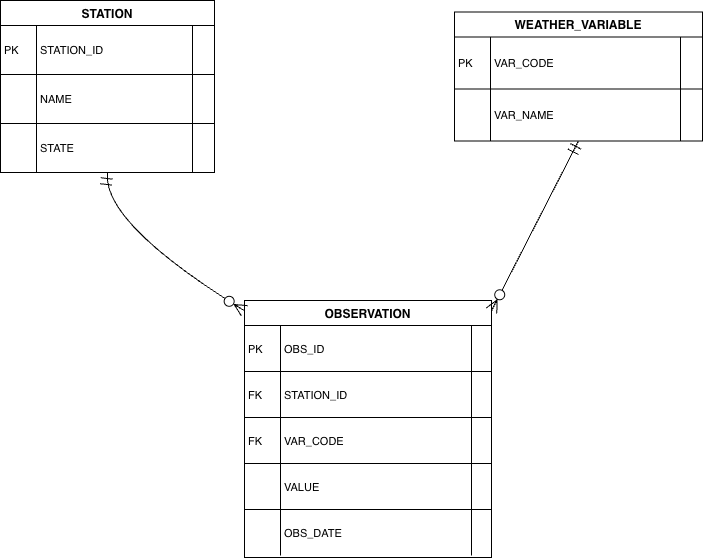

The diagram above was exported from draw.io. Its source (the exported page's mxGraphModel, read from the mxfile embedded in the PNG):
<mxGraphModel dx="466" dy="614" grid="1" gridSize="10" guides="1" tooltips="1" connect="1" arrows="1" fold="1" page="1" pageScale="1" pageWidth="850" pageHeight="1100" math="0" shadow="0">
  <root>
    <mxCell id="0" />
    <mxCell id="1" parent="0" />
    <mxCell id="zPc9-NJGQSDTrm6tcSz5-2" parent="1" style="shape=table;startSize=25;container=1;collapsible=0;childLayout=tableLayout;fixedRows=1;rowLines=1;fontStyle=1;align=center;resizeLast=1;" value="STATION" vertex="1">
      <mxGeometry height="172" width="214" x="26" y="210" as="geometry" />
    </mxCell>
    <mxCell id="zPc9-NJGQSDTrm6tcSz5-3" parent="zPc9-NJGQSDTrm6tcSz5-2" style="shape=tableRow;horizontal=0;startSize=0;swimlaneHead=0;swimlaneBody=0;fillColor=none;collapsible=0;dropTarget=0;points=[[0,0.5],[1,0.5]];portConstraint=eastwest;top=0;left=0;right=0;bottom=0;" vertex="1">
      <mxGeometry height="49" width="214" y="25" as="geometry" />
    </mxCell>
    <mxCell id="zPc9-NJGQSDTrm6tcSz5-4" parent="zPc9-NJGQSDTrm6tcSz5-3" style="shape=partialRectangle;connectable=0;fillColor=none;top=0;left=0;bottom=0;right=0;align=left;spacingLeft=2;overflow=hidden;fontSize=11;" value="PK" vertex="1">
      <mxGeometry height="49" width="36" as="geometry">
        <mxRectangle height="49" width="36" as="alternateBounds" />
      </mxGeometry>
    </mxCell>
    <mxCell id="zPc9-NJGQSDTrm6tcSz5-5" parent="zPc9-NJGQSDTrm6tcSz5-3" style="shape=partialRectangle;connectable=0;fillColor=none;top=0;left=0;bottom=0;right=0;align=left;spacingLeft=2;overflow=hidden;fontSize=11;" value="STATION_ID" vertex="1">
      <mxGeometry height="49" width="156" x="36" as="geometry">
        <mxRectangle height="49" width="156" as="alternateBounds" />
      </mxGeometry>
    </mxCell>
    <mxCell id="zPc9-NJGQSDTrm6tcSz5-6" parent="zPc9-NJGQSDTrm6tcSz5-3" style="shape=partialRectangle;connectable=0;fillColor=none;top=0;left=0;bottom=0;right=0;align=left;spacingLeft=2;overflow=hidden;fontSize=11;" value="" vertex="1">
      <mxGeometry height="49" width="22" x="192" as="geometry">
        <mxRectangle height="49" width="22" as="alternateBounds" />
      </mxGeometry>
    </mxCell>
    <mxCell id="zPc9-NJGQSDTrm6tcSz5-7" parent="zPc9-NJGQSDTrm6tcSz5-2" style="shape=tableRow;horizontal=0;startSize=0;swimlaneHead=0;swimlaneBody=0;fillColor=none;collapsible=0;dropTarget=0;points=[[0,0.5],[1,0.5]];portConstraint=eastwest;top=0;left=0;right=0;bottom=0;" vertex="1">
      <mxGeometry height="49" width="214" y="74" as="geometry" />
    </mxCell>
    <mxCell id="zPc9-NJGQSDTrm6tcSz5-8" parent="zPc9-NJGQSDTrm6tcSz5-7" style="shape=partialRectangle;connectable=0;fillColor=none;top=0;left=0;bottom=0;right=0;align=left;spacingLeft=2;overflow=hidden;fontSize=11;" value="" vertex="1">
      <mxGeometry height="49" width="36" as="geometry">
        <mxRectangle height="49" width="36" as="alternateBounds" />
      </mxGeometry>
    </mxCell>
    <mxCell id="zPc9-NJGQSDTrm6tcSz5-9" parent="zPc9-NJGQSDTrm6tcSz5-7" style="shape=partialRectangle;connectable=0;fillColor=none;top=0;left=0;bottom=0;right=0;align=left;spacingLeft=2;overflow=hidden;fontSize=11;" value="NAME" vertex="1">
      <mxGeometry height="49" width="156" x="36" as="geometry">
        <mxRectangle height="49" width="156" as="alternateBounds" />
      </mxGeometry>
    </mxCell>
    <mxCell id="zPc9-NJGQSDTrm6tcSz5-10" parent="zPc9-NJGQSDTrm6tcSz5-7" style="shape=partialRectangle;connectable=0;fillColor=none;top=0;left=0;bottom=0;right=0;align=left;spacingLeft=2;overflow=hidden;fontSize=11;" value="" vertex="1">
      <mxGeometry height="49" width="22" x="192" as="geometry">
        <mxRectangle height="49" width="22" as="alternateBounds" />
      </mxGeometry>
    </mxCell>
    <mxCell id="zPc9-NJGQSDTrm6tcSz5-11" parent="zPc9-NJGQSDTrm6tcSz5-2" style="shape=tableRow;horizontal=0;startSize=0;swimlaneHead=0;swimlaneBody=0;fillColor=none;collapsible=0;dropTarget=0;points=[[0,0.5],[1,0.5]];portConstraint=eastwest;top=0;left=0;right=0;bottom=0;" vertex="1">
      <mxGeometry height="49" width="214" y="123" as="geometry" />
    </mxCell>
    <mxCell id="zPc9-NJGQSDTrm6tcSz5-12" parent="zPc9-NJGQSDTrm6tcSz5-11" style="shape=partialRectangle;connectable=0;fillColor=none;top=0;left=0;bottom=0;right=0;align=left;spacingLeft=2;overflow=hidden;fontSize=11;" value="" vertex="1">
      <mxGeometry height="49" width="36" as="geometry">
        <mxRectangle height="49" width="36" as="alternateBounds" />
      </mxGeometry>
    </mxCell>
    <mxCell id="zPc9-NJGQSDTrm6tcSz5-13" parent="zPc9-NJGQSDTrm6tcSz5-11" style="shape=partialRectangle;connectable=0;fillColor=none;top=0;left=0;bottom=0;right=0;align=left;spacingLeft=2;overflow=hidden;fontSize=11;" value="STATE" vertex="1">
      <mxGeometry height="49" width="156" x="36" as="geometry">
        <mxRectangle height="49" width="156" as="alternateBounds" />
      </mxGeometry>
    </mxCell>
    <mxCell id="zPc9-NJGQSDTrm6tcSz5-14" parent="zPc9-NJGQSDTrm6tcSz5-11" style="shape=partialRectangle;connectable=0;fillColor=none;top=0;left=0;bottom=0;right=0;align=left;spacingLeft=2;overflow=hidden;fontSize=11;" value="" vertex="1">
      <mxGeometry height="49" width="22" x="192" as="geometry">
        <mxRectangle height="49" width="22" as="alternateBounds" />
      </mxGeometry>
    </mxCell>
    <mxCell id="zPc9-NJGQSDTrm6tcSz5-15" parent="1" style="shape=table;startSize=25;container=1;collapsible=0;childLayout=tableLayout;fixedRows=1;rowLines=1;fontStyle=1;align=center;resizeLast=1;" value="OBSERVATION" vertex="1">
      <mxGeometry height="257" width="247" x="270" y="510" as="geometry" />
    </mxCell>
    <mxCell id="zPc9-NJGQSDTrm6tcSz5-16" parent="zPc9-NJGQSDTrm6tcSz5-15" style="shape=tableRow;horizontal=0;startSize=0;swimlaneHead=0;swimlaneBody=0;fillColor=none;collapsible=0;dropTarget=0;points=[[0,0.5],[1,0.5]];portConstraint=eastwest;top=0;left=0;right=0;bottom=0;" vertex="1">
      <mxGeometry height="46" width="247" y="25" as="geometry" />
    </mxCell>
    <mxCell id="zPc9-NJGQSDTrm6tcSz5-17" parent="zPc9-NJGQSDTrm6tcSz5-16" style="shape=partialRectangle;connectable=0;fillColor=none;top=0;left=0;bottom=0;right=0;align=left;spacingLeft=2;overflow=hidden;fontSize=11;" value="PK" vertex="1">
      <mxGeometry height="46" width="36" as="geometry">
        <mxRectangle height="46" width="36" as="alternateBounds" />
      </mxGeometry>
    </mxCell>
    <mxCell id="zPc9-NJGQSDTrm6tcSz5-18" parent="zPc9-NJGQSDTrm6tcSz5-16" style="shape=partialRectangle;connectable=0;fillColor=none;top=0;left=0;bottom=0;right=0;align=left;spacingLeft=2;overflow=hidden;fontSize=11;" value="OBS_ID" vertex="1">
      <mxGeometry height="46" width="191" x="36" as="geometry">
        <mxRectangle height="46" width="191" as="alternateBounds" />
      </mxGeometry>
    </mxCell>
    <mxCell id="zPc9-NJGQSDTrm6tcSz5-19" parent="zPc9-NJGQSDTrm6tcSz5-16" style="shape=partialRectangle;connectable=0;fillColor=none;top=0;left=0;bottom=0;right=0;align=left;spacingLeft=2;overflow=hidden;fontSize=11;" value="" vertex="1">
      <mxGeometry height="46" width="20" x="227" as="geometry">
        <mxRectangle height="46" width="20" as="alternateBounds" />
      </mxGeometry>
    </mxCell>
    <mxCell id="zPc9-NJGQSDTrm6tcSz5-20" parent="zPc9-NJGQSDTrm6tcSz5-15" style="shape=tableRow;horizontal=0;startSize=0;swimlaneHead=0;swimlaneBody=0;fillColor=none;collapsible=0;dropTarget=0;points=[[0,0.5],[1,0.5]];portConstraint=eastwest;top=0;left=0;right=0;bottom=0;" vertex="1">
      <mxGeometry height="46" width="247" y="71" as="geometry" />
    </mxCell>
    <mxCell id="zPc9-NJGQSDTrm6tcSz5-21" parent="zPc9-NJGQSDTrm6tcSz5-20" style="shape=partialRectangle;connectable=0;fillColor=none;top=0;left=0;bottom=0;right=0;align=left;spacingLeft=2;overflow=hidden;fontSize=11;" value="FK" vertex="1">
      <mxGeometry height="46" width="36" as="geometry">
        <mxRectangle height="46" width="36" as="alternateBounds" />
      </mxGeometry>
    </mxCell>
    <mxCell id="zPc9-NJGQSDTrm6tcSz5-22" parent="zPc9-NJGQSDTrm6tcSz5-20" style="shape=partialRectangle;connectable=0;fillColor=none;top=0;left=0;bottom=0;right=0;align=left;spacingLeft=2;overflow=hidden;fontSize=11;" value="STATION_ID" vertex="1">
      <mxGeometry height="46" width="191" x="36" as="geometry">
        <mxRectangle height="46" width="191" as="alternateBounds" />
      </mxGeometry>
    </mxCell>
    <mxCell id="zPc9-NJGQSDTrm6tcSz5-23" parent="zPc9-NJGQSDTrm6tcSz5-20" style="shape=partialRectangle;connectable=0;fillColor=none;top=0;left=0;bottom=0;right=0;align=left;spacingLeft=2;overflow=hidden;fontSize=11;" value="" vertex="1">
      <mxGeometry height="46" width="20" x="227" as="geometry">
        <mxRectangle height="46" width="20" as="alternateBounds" />
      </mxGeometry>
    </mxCell>
    <mxCell id="zPc9-NJGQSDTrm6tcSz5-24" parent="zPc9-NJGQSDTrm6tcSz5-15" style="shape=tableRow;horizontal=0;startSize=0;swimlaneHead=0;swimlaneBody=0;fillColor=none;collapsible=0;dropTarget=0;points=[[0,0.5],[1,0.5]];portConstraint=eastwest;top=0;left=0;right=0;bottom=0;" vertex="1">
      <mxGeometry height="46" width="247" y="117" as="geometry" />
    </mxCell>
    <mxCell id="zPc9-NJGQSDTrm6tcSz5-25" parent="zPc9-NJGQSDTrm6tcSz5-24" style="shape=partialRectangle;connectable=0;fillColor=none;top=0;left=0;bottom=0;right=0;align=left;spacingLeft=2;overflow=hidden;fontSize=11;" value="FK" vertex="1">
      <mxGeometry height="46" width="36" as="geometry">
        <mxRectangle height="46" width="36" as="alternateBounds" />
      </mxGeometry>
    </mxCell>
    <mxCell id="zPc9-NJGQSDTrm6tcSz5-26" parent="zPc9-NJGQSDTrm6tcSz5-24" style="shape=partialRectangle;connectable=0;fillColor=none;top=0;left=0;bottom=0;right=0;align=left;spacingLeft=2;overflow=hidden;fontSize=11;" value="VAR_CODE" vertex="1">
      <mxGeometry height="46" width="191" x="36" as="geometry">
        <mxRectangle height="46" width="191" as="alternateBounds" />
      </mxGeometry>
    </mxCell>
    <mxCell id="zPc9-NJGQSDTrm6tcSz5-27" parent="zPc9-NJGQSDTrm6tcSz5-24" style="shape=partialRectangle;connectable=0;fillColor=none;top=0;left=0;bottom=0;right=0;align=left;spacingLeft=2;overflow=hidden;fontSize=11;" value="" vertex="1">
      <mxGeometry height="46" width="20" x="227" as="geometry">
        <mxRectangle height="46" width="20" as="alternateBounds" />
      </mxGeometry>
    </mxCell>
    <mxCell id="zPc9-NJGQSDTrm6tcSz5-28" parent="zPc9-NJGQSDTrm6tcSz5-15" style="shape=tableRow;horizontal=0;startSize=0;swimlaneHead=0;swimlaneBody=0;fillColor=none;collapsible=0;dropTarget=0;points=[[0,0.5],[1,0.5]];portConstraint=eastwest;top=0;left=0;right=0;bottom=0;" vertex="1">
      <mxGeometry height="46" width="247" y="163" as="geometry" />
    </mxCell>
    <mxCell id="zPc9-NJGQSDTrm6tcSz5-29" parent="zPc9-NJGQSDTrm6tcSz5-28" style="shape=partialRectangle;connectable=0;fillColor=none;top=0;left=0;bottom=0;right=0;align=left;spacingLeft=2;overflow=hidden;fontSize=11;" value="" vertex="1">
      <mxGeometry height="46" width="36" as="geometry">
        <mxRectangle height="46" width="36" as="alternateBounds" />
      </mxGeometry>
    </mxCell>
    <mxCell id="zPc9-NJGQSDTrm6tcSz5-30" parent="zPc9-NJGQSDTrm6tcSz5-28" style="shape=partialRectangle;connectable=0;fillColor=none;top=0;left=0;bottom=0;right=0;align=left;spacingLeft=2;overflow=hidden;fontSize=11;" value="VALUE" vertex="1">
      <mxGeometry height="46" width="191" x="36" as="geometry">
        <mxRectangle height="46" width="191" as="alternateBounds" />
      </mxGeometry>
    </mxCell>
    <mxCell id="zPc9-NJGQSDTrm6tcSz5-31" parent="zPc9-NJGQSDTrm6tcSz5-28" style="shape=partialRectangle;connectable=0;fillColor=none;top=0;left=0;bottom=0;right=0;align=left;spacingLeft=2;overflow=hidden;fontSize=11;" value="" vertex="1">
      <mxGeometry height="46" width="20" x="227" as="geometry">
        <mxRectangle height="46" width="20" as="alternateBounds" />
      </mxGeometry>
    </mxCell>
    <mxCell id="zPc9-NJGQSDTrm6tcSz5-32" parent="zPc9-NJGQSDTrm6tcSz5-15" style="shape=tableRow;horizontal=0;startSize=0;swimlaneHead=0;swimlaneBody=0;fillColor=none;collapsible=0;dropTarget=0;points=[[0,0.5],[1,0.5]];portConstraint=eastwest;top=0;left=0;right=0;bottom=0;" vertex="1">
      <mxGeometry height="46" width="247" y="209" as="geometry" />
    </mxCell>
    <mxCell id="zPc9-NJGQSDTrm6tcSz5-33" parent="zPc9-NJGQSDTrm6tcSz5-32" style="shape=partialRectangle;connectable=0;fillColor=none;top=0;left=0;bottom=0;right=0;align=left;spacingLeft=2;overflow=hidden;fontSize=11;" value="" vertex="1">
      <mxGeometry height="46" width="36" as="geometry">
        <mxRectangle height="46" width="36" as="alternateBounds" />
      </mxGeometry>
    </mxCell>
    <mxCell id="zPc9-NJGQSDTrm6tcSz5-34" parent="zPc9-NJGQSDTrm6tcSz5-32" style="shape=partialRectangle;connectable=0;fillColor=none;top=0;left=0;bottom=0;right=0;align=left;spacingLeft=2;overflow=hidden;fontSize=11;" value="OBS_DATE" vertex="1">
      <mxGeometry height="46" width="191" x="36" as="geometry">
        <mxRectangle height="46" width="191" as="alternateBounds" />
      </mxGeometry>
    </mxCell>
    <mxCell id="zPc9-NJGQSDTrm6tcSz5-35" parent="zPc9-NJGQSDTrm6tcSz5-32" style="shape=partialRectangle;connectable=0;fillColor=none;top=0;left=0;bottom=0;right=0;align=left;spacingLeft=2;overflow=hidden;fontSize=11;" value="" vertex="1">
      <mxGeometry height="46" width="20" x="227" as="geometry">
        <mxRectangle height="46" width="20" as="alternateBounds" />
      </mxGeometry>
    </mxCell>
    <mxCell id="zPc9-NJGQSDTrm6tcSz5-36" parent="1" style="shape=table;startSize=25;container=1;collapsible=0;childLayout=tableLayout;fixedRows=1;rowLines=1;fontStyle=1;align=center;resizeLast=1;" value="WEATHER_VARIABLE" vertex="1">
      <mxGeometry height="129" width="248" x="480" y="221.5" as="geometry" />
    </mxCell>
    <mxCell id="zPc9-NJGQSDTrm6tcSz5-37" parent="zPc9-NJGQSDTrm6tcSz5-36" style="shape=tableRow;horizontal=0;startSize=0;swimlaneHead=0;swimlaneBody=0;fillColor=none;collapsible=0;dropTarget=0;points=[[0,0.5],[1,0.5]];portConstraint=eastwest;top=0;left=0;right=0;bottom=0;" vertex="1">
      <mxGeometry height="52" width="248" y="25" as="geometry" />
    </mxCell>
    <mxCell id="zPc9-NJGQSDTrm6tcSz5-38" parent="zPc9-NJGQSDTrm6tcSz5-37" style="shape=partialRectangle;connectable=0;fillColor=none;top=0;left=0;bottom=0;right=0;align=left;spacingLeft=2;overflow=hidden;fontSize=11;" value="PK" vertex="1">
      <mxGeometry height="52" width="36" as="geometry">
        <mxRectangle height="52" width="36" as="alternateBounds" />
      </mxGeometry>
    </mxCell>
    <mxCell id="zPc9-NJGQSDTrm6tcSz5-39" parent="zPc9-NJGQSDTrm6tcSz5-37" style="shape=partialRectangle;connectable=0;fillColor=none;top=0;left=0;bottom=0;right=0;align=left;spacingLeft=2;overflow=hidden;fontSize=11;" value="VAR_CODE" vertex="1">
      <mxGeometry height="52" width="190" x="36" as="geometry">
        <mxRectangle height="52" width="190" as="alternateBounds" />
      </mxGeometry>
    </mxCell>
    <mxCell id="zPc9-NJGQSDTrm6tcSz5-40" parent="zPc9-NJGQSDTrm6tcSz5-37" style="shape=partialRectangle;connectable=0;fillColor=none;top=0;left=0;bottom=0;right=0;align=left;spacingLeft=2;overflow=hidden;fontSize=11;" value="" vertex="1">
      <mxGeometry height="52" width="22" x="226" as="geometry">
        <mxRectangle height="52" width="22" as="alternateBounds" />
      </mxGeometry>
    </mxCell>
    <mxCell id="zPc9-NJGQSDTrm6tcSz5-41" parent="zPc9-NJGQSDTrm6tcSz5-36" style="shape=tableRow;horizontal=0;startSize=0;swimlaneHead=0;swimlaneBody=0;fillColor=none;collapsible=0;dropTarget=0;points=[[0,0.5],[1,0.5]];portConstraint=eastwest;top=0;left=0;right=0;bottom=0;" vertex="1">
      <mxGeometry height="52" width="248" y="77" as="geometry" />
    </mxCell>
    <mxCell id="zPc9-NJGQSDTrm6tcSz5-42" parent="zPc9-NJGQSDTrm6tcSz5-41" style="shape=partialRectangle;connectable=0;fillColor=none;top=0;left=0;bottom=0;right=0;align=left;spacingLeft=2;overflow=hidden;fontSize=11;" value="" vertex="1">
      <mxGeometry height="52" width="36" as="geometry">
        <mxRectangle height="52" width="36" as="alternateBounds" />
      </mxGeometry>
    </mxCell>
    <mxCell id="zPc9-NJGQSDTrm6tcSz5-43" parent="zPc9-NJGQSDTrm6tcSz5-41" style="shape=partialRectangle;connectable=0;fillColor=none;top=0;left=0;bottom=0;right=0;align=left;spacingLeft=2;overflow=hidden;fontSize=11;" value="VAR_NAME" vertex="1">
      <mxGeometry height="52" width="190" x="36" as="geometry">
        <mxRectangle height="52" width="190" as="alternateBounds" />
      </mxGeometry>
    </mxCell>
    <mxCell id="zPc9-NJGQSDTrm6tcSz5-44" parent="zPc9-NJGQSDTrm6tcSz5-41" style="shape=partialRectangle;connectable=0;fillColor=none;top=0;left=0;bottom=0;right=0;align=left;spacingLeft=2;overflow=hidden;fontSize=11;" value="" vertex="1">
      <mxGeometry height="52" width="22" x="226" as="geometry">
        <mxRectangle height="52" width="22" as="alternateBounds" />
      </mxGeometry>
    </mxCell>
    <mxCell id="zPc9-NJGQSDTrm6tcSz5-45" edge="1" parent="1" source="zPc9-NJGQSDTrm6tcSz5-2" style="curved=1;startArrow=ERmandOne;startSize=10;;endArrow=ERzeroToMany;endSize=10;;exitX=0.5;exitY=1;entryX=0;entryY=0.04;rounded=0;" target="zPc9-NJGQSDTrm6tcSz5-15" value="">
      <mxGeometry relative="1" as="geometry">
        <Array as="points">
          <mxPoint x="127" y="432" />
        </Array>
      </mxGeometry>
    </mxCell>
    <mxCell id="zPc9-NJGQSDTrm6tcSz5-46" edge="1" parent="1" source="zPc9-NJGQSDTrm6tcSz5-36" style="curved=1;startArrow=ERmandOne;startSize=10;;endArrow=ERzeroToMany;endSize=10;;exitX=0.5;exitY=1;entryX=1;entryY=0.04;rounded=0;" target="zPc9-NJGQSDTrm6tcSz5-15" value="">
      <mxGeometry relative="1" as="geometry">
        <Array as="points" />
      </mxGeometry>
    </mxCell>
  </root>
</mxGraphModel>